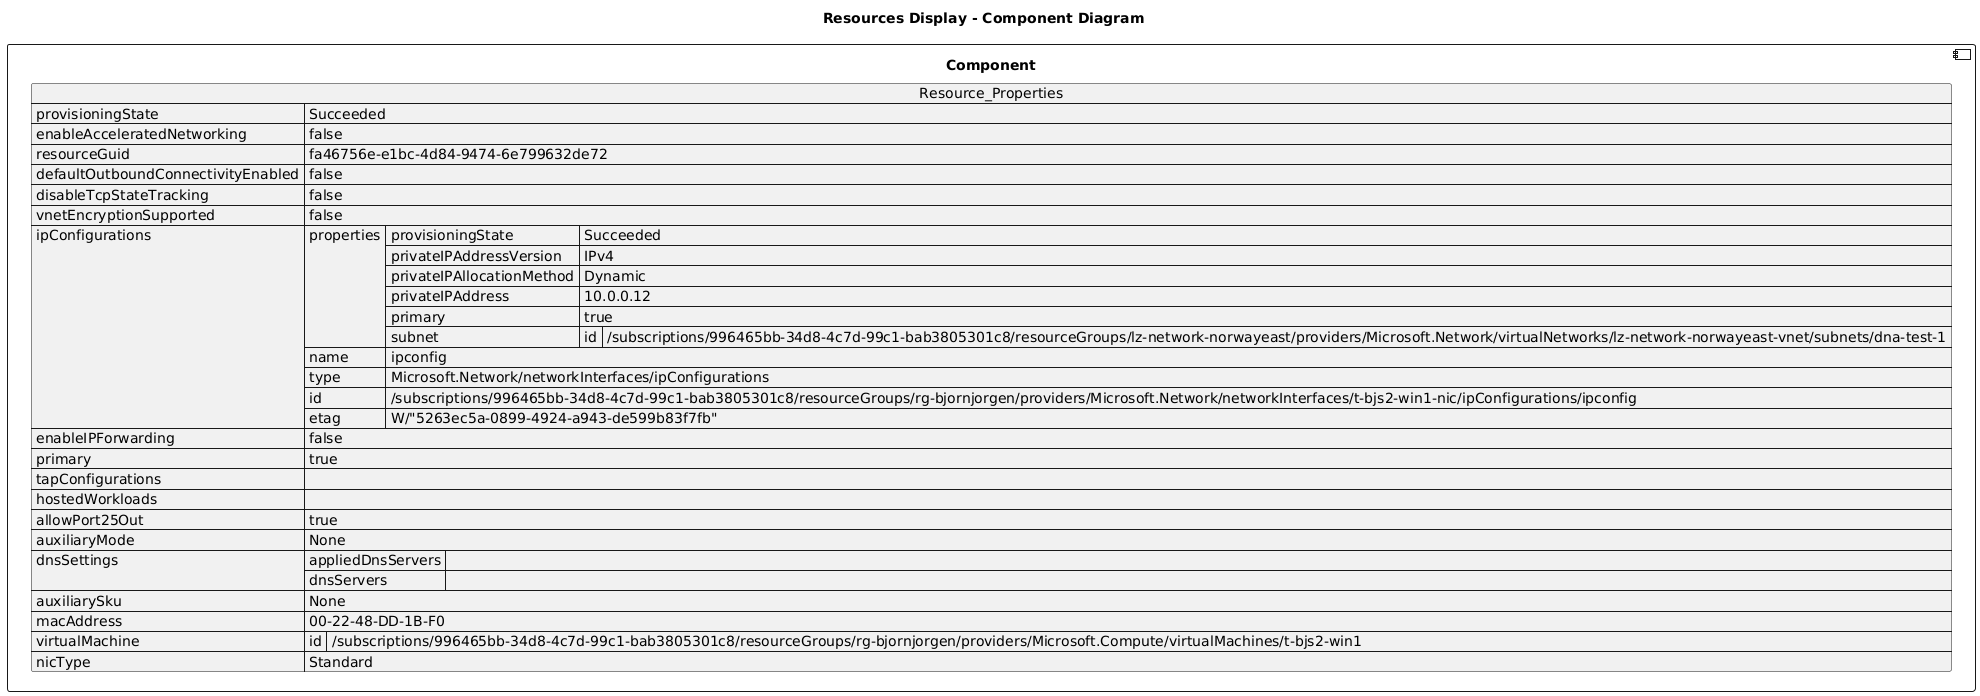

The diagram above was rendered by PlantUML. Its source (embedded in the PNG):
@startuml

title Resources Display - Component Diagram

component Component {

json  Resource_Properties {
  "provisioningState": "Succeeded",
  "enableAcceleratedNetworking": false,
  "resourceGuid": "fa46756e-e1bc-4d84-9474-6e799632de72",
  "defaultOutboundConnectivityEnabled": false,
  "disableTcpStateTracking": false,
  "vnetEncryptionSupported": false,
  "ipConfigurations": [
    {
      "properties": {
        "provisioningState": "Succeeded",
        "privateIPAddressVersion": "IPv4",
        "privateIPAllocationMethod": "Dynamic",
        "privateIPAddress": "10.0.0.12",
        "primary": true,
        "subnet": {
          "id": "/subscriptions/996465bb-34d8-4c7d-99c1-bab3805301c8/resourceGroups/lz-network-norwayeast/providers/Microsoft.Network/virtualNetworks/lz-network-norwayeast-vnet/subnets/dna-test-1"
        }
      },
      "name": "ipconfig",
      "type": "Microsoft.Network/networkInterfaces/ipConfigurations",
      "id": "/subscriptions/996465bb-34d8-4c7d-99c1-bab3805301c8/resourceGroups/rg-bjornjorgen/providers/Microsoft.Network/networkInterfaces/t-bjs2-win1-nic/ipConfigurations/ipconfig",
      "etag": "W/\"5263ec5a-0899-4924-a943-de599b83f7fb\""
    }
  ],
  "enableIPForwarding": false,
  "primary": true,
  "tapConfigurations": [],
  "hostedWorkloads": [],
  "allowPort25Out": true,
  "auxiliaryMode": "None",
  "dnsSettings": {
    "appliedDnsServers": [],
    "dnsServers": []
  },
  "auxiliarySku": "None",
  "macAddress": "00-22-48-DD-1B-F0",
  "virtualMachine": {
    "id": "/subscriptions/996465bb-34d8-4c7d-99c1-bab3805301c8/resourceGroups/rg-bjornjorgen/providers/Microsoft.Compute/virtualMachines/t-bjs2-win1"
  },
  "nicType": "Standard"
}
}
@enduml